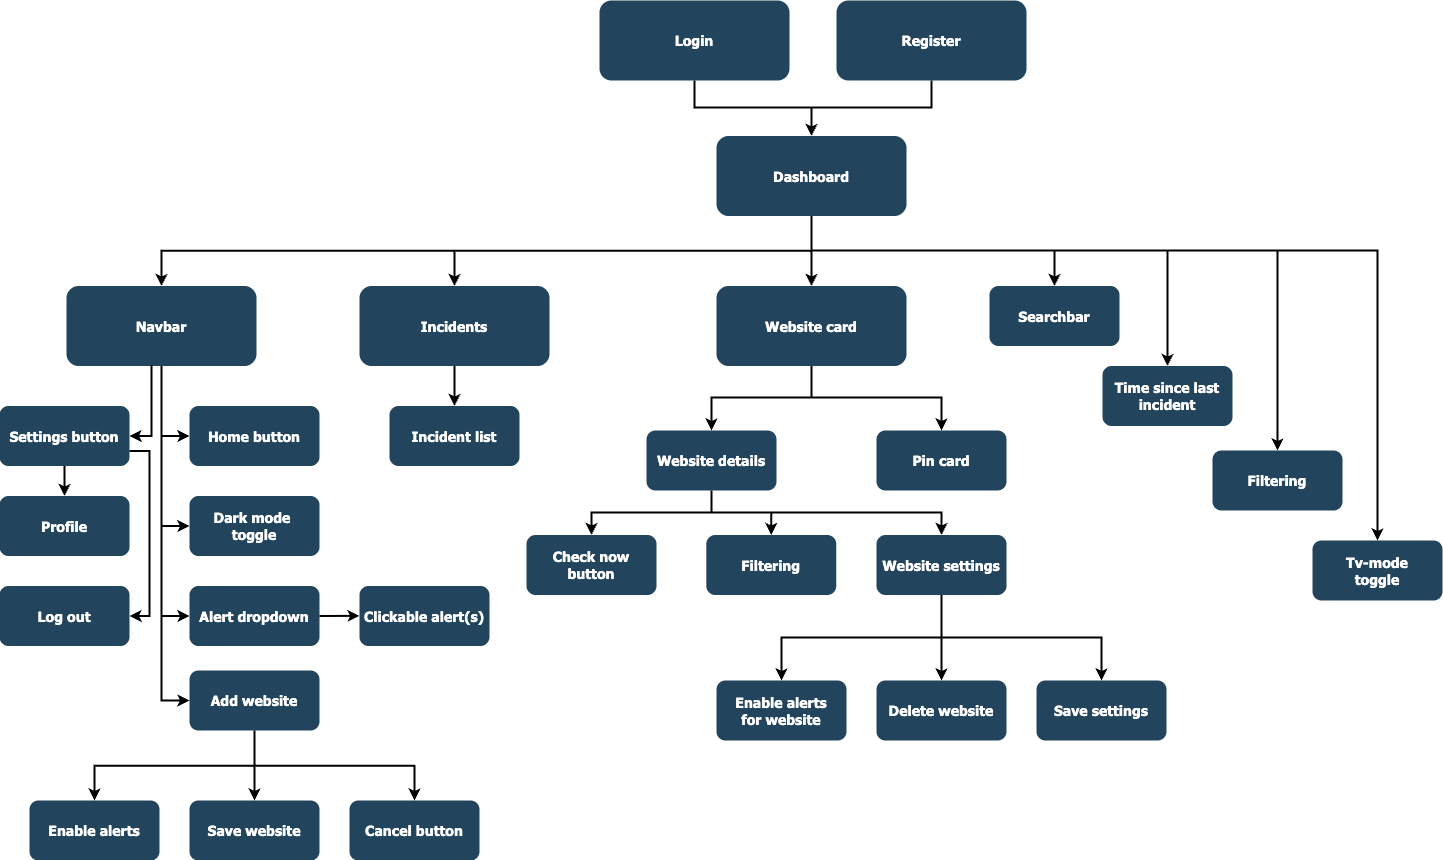

The diagram above was exported from draw.io. Its source (the exported page's mxGraphModel, read from the mxfile embedded in the PNG):
<mxGraphModel dx="1697" dy="1148" grid="1" gridSize="10" guides="1" tooltips="1" connect="1" arrows="1" fold="1" page="1" pageScale="1.5" pageWidth="1169" pageHeight="827" background="none" math="0" shadow="0">
  <root>
    <mxCell id="0" />
    <mxCell id="1" parent="0" />
    <mxCell id="2" value="Dashboard" style="rounded=1;fillColor=#23445D;gradientColor=none;strokeColor=none;fontColor=#FFFFFF;fontStyle=1;fontFamily=Tahoma;fontSize=14" parent="1" vertex="1">
      <mxGeometry x="757" y="185.5" width="190" height="80" as="geometry" />
    </mxCell>
    <mxCell id="4" value="Website card" style="rounded=1;fillColor=#23445D;gradientColor=none;strokeColor=none;fontColor=#FFFFFF;fontStyle=1;fontFamily=Tahoma;fontSize=14" parent="1" vertex="1">
      <mxGeometry x="756.9999999999998" y="335.5" width="190" height="80" as="geometry" />
    </mxCell>
    <mxCell id="9" value="" style="edgeStyle=elbowEdgeStyle;elbow=vertical;strokeWidth=2;rounded=0" parent="1" source="2" target="4" edge="1">
      <mxGeometry x="337" y="215.5" width="100" height="100" as="geometry">
        <mxPoint x="337" y="315.5" as="sourcePoint" />
        <mxPoint x="437" y="215.5" as="targetPoint" />
      </mxGeometry>
    </mxCell>
    <mxCell id="12" value="Incidents" style="rounded=1;fillColor=#23445D;gradientColor=none;strokeColor=none;fontColor=#FFFFFF;fontStyle=1;fontFamily=Tahoma;fontSize=14" parent="1" vertex="1">
      <mxGeometry x="399.9999999999999" y="335.5" width="190" height="80" as="geometry" />
    </mxCell>
    <mxCell id="13" value="Navbar" style="rounded=1;fillColor=#23445D;gradientColor=none;strokeColor=none;fontColor=#FFFFFF;fontStyle=1;fontFamily=Tahoma;fontSize=14" parent="1" vertex="1">
      <mxGeometry x="107" y="335.5" width="190" height="80" as="geometry" />
    </mxCell>
    <mxCell id="16" value="Home button" style="rounded=1;fillColor=#23445D;gradientColor=none;strokeColor=none;fontColor=#FFFFFF;fontStyle=1;fontFamily=Tahoma;fontSize=14" parent="1" vertex="1">
      <mxGeometry x="230" y="455.5" width="130" height="60" as="geometry" />
    </mxCell>
    <mxCell id="17" value="Add website" style="rounded=1;fillColor=#23445D;gradientColor=none;strokeColor=none;fontColor=#FFFFFF;fontStyle=1;fontFamily=Tahoma;fontSize=14" parent="1" vertex="1">
      <mxGeometry x="230" y="720" width="130" height="60" as="geometry" />
    </mxCell>
    <mxCell id="19" value="Dark mode &#10;toggle" style="rounded=1;fillColor=#23445D;gradientColor=none;strokeColor=none;fontColor=#FFFFFF;fontStyle=1;fontFamily=Tahoma;fontSize=14" parent="1" vertex="1">
      <mxGeometry x="230" y="545.5" width="130" height="60" as="geometry" />
    </mxCell>
    <mxCell id="23" value="Settings button" style="rounded=1;fillColor=#23445D;gradientColor=none;strokeColor=none;fontColor=#FFFFFF;fontStyle=1;fontFamily=Tahoma;fontSize=14" parent="1" vertex="1">
      <mxGeometry x="40" y="455.4999999999999" width="130" height="60" as="geometry" />
    </mxCell>
    <mxCell id="7jIafxEXNHQB0TgGkmEv-106" style="edgeStyle=orthogonalEdgeStyle;rounded=0;orthogonalLoop=1;jettySize=auto;html=1;entryX=0.5;entryY=0;entryDx=0;entryDy=0;" edge="1" parent="1" source="44" target="7jIafxEXNHQB0TgGkmEv-105">
      <mxGeometry relative="1" as="geometry" />
    </mxCell>
    <mxCell id="44" value="Website details" style="rounded=1;fillColor=#23445D;gradientColor=none;strokeColor=none;fontColor=#FFFFFF;fontStyle=1;fontFamily=Tahoma;fontSize=14" parent="1" vertex="1">
      <mxGeometry x="687" y="480" width="130" height="60" as="geometry" />
    </mxCell>
    <mxCell id="48" value="Pin card" style="rounded=1;fillColor=#23445D;gradientColor=none;strokeColor=none;fontColor=#FFFFFF;fontStyle=1;fontFamily=Tahoma;fontSize=14" parent="1" vertex="1">
      <mxGeometry x="917" y="480.00000000000006" width="130" height="60" as="geometry" />
    </mxCell>
    <mxCell id="59" value="" style="edgeStyle=elbowEdgeStyle;elbow=vertical;strokeWidth=2;rounded=0" parent="1" source="2" target="12" edge="1">
      <mxGeometry x="347" y="225.5" width="100" height="100" as="geometry">
        <mxPoint x="861.9999999999999" y="275.5" as="sourcePoint" />
        <mxPoint x="1466.9999999999998" y="345.5" as="targetPoint" />
      </mxGeometry>
    </mxCell>
    <mxCell id="61" value="" style="edgeStyle=elbowEdgeStyle;elbow=vertical;strokeWidth=2;rounded=0" parent="1" source="2" target="13" edge="1">
      <mxGeometry x="-23" y="135.5" width="100" height="100" as="geometry">
        <mxPoint x="-23" y="235.5" as="sourcePoint" />
        <mxPoint x="77" y="135.5" as="targetPoint" />
      </mxGeometry>
    </mxCell>
    <mxCell id="64" value="" style="edgeStyle=elbowEdgeStyle;elbow=horizontal;strokeWidth=2;rounded=0" parent="1" source="13" target="16" edge="1">
      <mxGeometry x="-23" y="135.5" width="100" height="100" as="geometry">
        <mxPoint x="-23" y="235.5" as="sourcePoint" />
        <mxPoint x="77" y="135.5" as="targetPoint" />
        <Array as="points">
          <mxPoint x="202" y="435.5" />
        </Array>
      </mxGeometry>
    </mxCell>
    <mxCell id="65" value="" style="edgeStyle=elbowEdgeStyle;elbow=horizontal;strokeWidth=2;rounded=0" parent="1" source="13" target="17" edge="1">
      <mxGeometry x="-23" y="135.5" width="100" height="100" as="geometry">
        <mxPoint x="-23" y="235.5" as="sourcePoint" />
        <mxPoint x="77" y="135.5" as="targetPoint" />
        <Array as="points">
          <mxPoint x="202" y="475.5" />
        </Array>
      </mxGeometry>
    </mxCell>
    <mxCell id="66" value="" style="edgeStyle=elbowEdgeStyle;elbow=horizontal;strokeWidth=2;rounded=0" parent="1" source="13" target="18" edge="1">
      <mxGeometry x="-23" y="135.5" width="100" height="100" as="geometry">
        <mxPoint x="-23" y="235.5" as="sourcePoint" />
        <mxPoint x="77" y="135.5" as="targetPoint" />
        <Array as="points">
          <mxPoint x="202" y="525.5" />
        </Array>
      </mxGeometry>
    </mxCell>
    <mxCell id="67" value="" style="edgeStyle=elbowEdgeStyle;elbow=horizontal;strokeWidth=2;rounded=0" parent="1" source="13" target="19" edge="1">
      <mxGeometry x="-23" y="135.5" width="100" height="100" as="geometry">
        <mxPoint x="-23" y="235.5" as="sourcePoint" />
        <mxPoint x="77" y="135.5" as="targetPoint" />
        <Array as="points">
          <mxPoint x="202" y="575.5" />
        </Array>
      </mxGeometry>
    </mxCell>
    <mxCell id="101" value="" style="edgeStyle=elbowEdgeStyle;elbow=vertical;strokeWidth=2;rounded=0;entryX=0.5;entryY=0;entryDx=0;entryDy=0;" parent="1" source="12" target="_xsXzTi8pTWUvpYQdvsC-138" edge="1">
      <mxGeometry x="-23" y="135.5" width="100" height="100" as="geometry">
        <mxPoint x="-43" y="235.5" as="sourcePoint" />
        <mxPoint x="637" y="455.5" as="targetPoint" />
      </mxGeometry>
    </mxCell>
    <mxCell id="104" value="" style="edgeStyle=elbowEdgeStyle;elbow=vertical;strokeWidth=2;rounded=0" parent="1" source="4" target="48" edge="1">
      <mxGeometry x="-23" y="135.5" width="100" height="100" as="geometry">
        <mxPoint x="-436" y="260" as="sourcePoint" />
        <mxPoint x="-336" y="160" as="targetPoint" />
      </mxGeometry>
    </mxCell>
    <mxCell id="105" value="" style="edgeStyle=elbowEdgeStyle;elbow=vertical;strokeWidth=2;rounded=0" parent="1" source="4" target="44" edge="1">
      <mxGeometry x="-23" y="135.5" width="100" height="100" as="geometry">
        <mxPoint x="-436" y="260" as="sourcePoint" />
        <mxPoint x="-336" y="160" as="targetPoint" />
      </mxGeometry>
    </mxCell>
    <mxCell id="_xsXzTi8pTWUvpYQdvsC-123" value="Register" style="rounded=1;fillColor=#23445D;gradientColor=none;strokeColor=none;fontColor=#FFFFFF;fontStyle=1;fontFamily=Tahoma;fontSize=14" parent="1" vertex="1">
      <mxGeometry x="877" y="50" width="190" height="80" as="geometry" />
    </mxCell>
    <mxCell id="18" value="Alert dropdown" style="rounded=1;fillColor=#23445D;gradientColor=none;strokeColor=none;fontColor=#FFFFFF;fontStyle=1;fontFamily=Tahoma;fontSize=14" parent="1" vertex="1">
      <mxGeometry x="230" y="635.5" width="130" height="60" as="geometry" />
    </mxCell>
    <mxCell id="_xsXzTi8pTWUvpYQdvsC-128" value="" style="edgeStyle=elbowEdgeStyle;elbow=horizontal;strokeWidth=2;rounded=0;entryX=1;entryY=0.5;entryDx=0;entryDy=0;exitX=0.447;exitY=0.991;exitDx=0;exitDy=0;exitPerimeter=0;" parent="1" source="13" target="23" edge="1">
      <mxGeometry x="-23" y="135.5" width="100" height="100" as="geometry">
        <mxPoint x="212" y="426" as="sourcePoint" />
        <mxPoint x="240" y="496" as="targetPoint" />
        <Array as="points">
          <mxPoint x="192" y="450" />
        </Array>
      </mxGeometry>
    </mxCell>
    <mxCell id="_xsXzTi8pTWUvpYQdvsC-129" value="" style="edgeStyle=elbowEdgeStyle;elbow=vertical;strokeWidth=2;rounded=0;entryX=0.5;entryY=0;entryDx=0;entryDy=0;exitX=0.5;exitY=1;exitDx=0;exitDy=0;" parent="1" source="_xsXzTi8pTWUvpYQdvsC-123" target="2" edge="1">
      <mxGeometry x="-23" y="135.5" width="100" height="100" as="geometry">
        <mxPoint x="850" y="130" as="sourcePoint" />
        <mxPoint x="200" y="200" as="targetPoint" />
      </mxGeometry>
    </mxCell>
    <mxCell id="_xsXzTi8pTWUvpYQdvsC-130" value="Profile" style="rounded=1;fillColor=#23445D;gradientColor=none;strokeColor=none;fontColor=#FFFFFF;fontStyle=1;fontFamily=Tahoma;fontSize=14" parent="1" vertex="1">
      <mxGeometry x="40" y="545.5" width="130" height="60" as="geometry" />
    </mxCell>
    <mxCell id="_xsXzTi8pTWUvpYQdvsC-131" value="" style="edgeStyle=elbowEdgeStyle;elbow=horizontal;strokeWidth=2;rounded=0;entryX=0.5;entryY=0;entryDx=0;entryDy=0;exitX=0.5;exitY=1;exitDx=0;exitDy=0;" parent="1" source="23" target="_xsXzTi8pTWUvpYQdvsC-130" edge="1">
      <mxGeometry x="-23" y="135.5" width="100" height="100" as="geometry">
        <mxPoint x="198" y="426" as="sourcePoint" />
        <mxPoint x="180" y="495" as="targetPoint" />
        <Array as="points">
          <mxPoint x="105" y="530" />
        </Array>
      </mxGeometry>
    </mxCell>
    <mxCell id="_xsXzTi8pTWUvpYQdvsC-132" value="Log out" style="rounded=1;fillColor=#23445D;gradientColor=none;strokeColor=none;fontColor=#FFFFFF;fontStyle=1;fontFamily=Tahoma;fontSize=14" parent="1" vertex="1">
      <mxGeometry x="40" y="635.5" width="130" height="60" as="geometry" />
    </mxCell>
    <mxCell id="_xsXzTi8pTWUvpYQdvsC-133" value="" style="edgeStyle=elbowEdgeStyle;elbow=horizontal;strokeWidth=2;rounded=0;entryX=1;entryY=0.5;entryDx=0;entryDy=0;exitX=1;exitY=0.75;exitDx=0;exitDy=0;" parent="1" source="23" target="_xsXzTi8pTWUvpYQdvsC-132" edge="1">
      <mxGeometry x="-23" y="135.5" width="100" height="100" as="geometry">
        <mxPoint x="115" y="526" as="sourcePoint" />
        <mxPoint x="115" y="556" as="targetPoint" />
        <Array as="points">
          <mxPoint x="190" y="580" />
        </Array>
      </mxGeometry>
    </mxCell>
    <mxCell id="_xsXzTi8pTWUvpYQdvsC-134" value="" style="edgeStyle=elbowEdgeStyle;elbow=vertical;strokeWidth=2;rounded=0;exitX=0.5;exitY=1;exitDx=0;exitDy=0;entryX=0.5;entryY=0;entryDx=0;entryDy=0;" parent="1" source="2" target="_xsXzTi8pTWUvpYQdvsC-139" edge="1">
      <mxGeometry x="347" y="225.5" width="100" height="100" as="geometry">
        <mxPoint x="862" y="276" as="sourcePoint" />
        <mxPoint x="795" y="335.5" as="targetPoint" />
        <Array as="points">
          <mxPoint x="1090" y="300" />
        </Array>
      </mxGeometry>
    </mxCell>
    <mxCell id="_xsXzTi8pTWUvpYQdvsC-136" value="" style="edgeStyle=elbowEdgeStyle;elbow=vertical;strokeWidth=2;rounded=0;exitX=0.5;exitY=1;exitDx=0;exitDy=0;entryX=0.5;entryY=0;entryDx=0;entryDy=0;" parent="1" source="2" target="_xsXzTi8pTWUvpYQdvsC-140" edge="1">
      <mxGeometry x="347" y="225.5" width="100" height="100" as="geometry">
        <mxPoint x="862" y="276" as="sourcePoint" />
        <mxPoint x="1035" y="335.5" as="targetPoint" />
        <Array as="points">
          <mxPoint x="1110" y="300" />
        </Array>
      </mxGeometry>
    </mxCell>
    <mxCell id="_xsXzTi8pTWUvpYQdvsC-138" value="Incident list" style="rounded=1;fillColor=#23445D;gradientColor=none;strokeColor=none;fontColor=#FFFFFF;fontStyle=1;fontFamily=Tahoma;fontSize=14" parent="1" vertex="1">
      <mxGeometry x="430" y="455.5" width="130" height="60" as="geometry" />
    </mxCell>
    <mxCell id="_xsXzTi8pTWUvpYQdvsC-139" value="Tv-mode&#10;toggle" style="rounded=1;fillColor=#23445D;gradientColor=none;strokeColor=none;fontColor=#FFFFFF;fontStyle=1;fontFamily=Tahoma;fontSize=14" parent="1" vertex="1">
      <mxGeometry x="1353" y="590" width="130" height="60" as="geometry" />
    </mxCell>
    <mxCell id="_xsXzTi8pTWUvpYQdvsC-140" value="Filtering" style="rounded=1;fillColor=#23445D;gradientColor=none;strokeColor=none;fontColor=#FFFFFF;fontStyle=1;fontFamily=Tahoma;fontSize=14" parent="1" vertex="1">
      <mxGeometry x="1253" y="500" width="130" height="60" as="geometry" />
    </mxCell>
    <mxCell id="_xsXzTi8pTWUvpYQdvsC-142" value="Time since last&#10;incident" style="rounded=1;fillColor=#23445D;gradientColor=none;strokeColor=none;fontColor=#FFFFFF;fontStyle=1;fontFamily=Tahoma;fontSize=14" parent="1" vertex="1">
      <mxGeometry x="1143" y="415.5" width="130" height="60" as="geometry" />
    </mxCell>
    <mxCell id="_xsXzTi8pTWUvpYQdvsC-143" value="" style="edgeStyle=elbowEdgeStyle;elbow=vertical;strokeWidth=2;rounded=0;exitX=0.5;exitY=1;exitDx=0;exitDy=0;entryX=0.5;entryY=0;entryDx=0;entryDy=0;" parent="1" source="2" target="_xsXzTi8pTWUvpYQdvsC-142" edge="1">
      <mxGeometry x="347" y="225.5" width="100" height="100" as="geometry">
        <mxPoint x="862" y="276" as="sourcePoint" />
        <mxPoint x="887" y="346" as="targetPoint" />
        <Array as="points">
          <mxPoint x="1050" y="300" />
        </Array>
      </mxGeometry>
    </mxCell>
    <mxCell id="_xsXzTi8pTWUvpYQdvsC-144" value="" style="edgeStyle=elbowEdgeStyle;elbow=vertical;strokeWidth=2;rounded=0;exitX=0.5;exitY=1;exitDx=0;exitDy=0;entryX=0.5;entryY=0;entryDx=0;entryDy=0;" parent="1" source="44" target="_xsXzTi8pTWUvpYQdvsC-146" edge="1">
      <mxGeometry x="-23" y="135.5" width="100" height="100" as="geometry">
        <mxPoint x="852" y="450.5" as="sourcePoint" />
        <mxPoint x="627" y="584.5" as="targetPoint" />
      </mxGeometry>
    </mxCell>
    <mxCell id="_xsXzTi8pTWUvpYQdvsC-145" value="" style="edgeStyle=elbowEdgeStyle;elbow=vertical;strokeWidth=2;rounded=0;exitX=0.5;exitY=1;exitDx=0;exitDy=0;entryX=0.5;entryY=0;entryDx=0;entryDy=0;" parent="1" source="44" target="_xsXzTi8pTWUvpYQdvsC-147" edge="1">
      <mxGeometry x="-23" y="135.5" width="100" height="100" as="geometry">
        <mxPoint x="762" y="550.5" as="sourcePoint" />
        <mxPoint x="847" y="584.5" as="targetPoint" />
      </mxGeometry>
    </mxCell>
    <mxCell id="_xsXzTi8pTWUvpYQdvsC-146" value="Check now&#10;button" style="rounded=1;fillColor=#23445D;gradientColor=none;strokeColor=none;fontColor=#FFFFFF;fontStyle=1;fontFamily=Tahoma;fontSize=14" parent="1" vertex="1">
      <mxGeometry x="567" y="584.5" width="130" height="60" as="geometry" />
    </mxCell>
    <mxCell id="_xsXzTi8pTWUvpYQdvsC-147" value="Website settings" style="rounded=1;fillColor=#23445D;gradientColor=none;strokeColor=none;fontColor=#FFFFFF;fontStyle=1;fontFamily=Tahoma;fontSize=14" parent="1" vertex="1">
      <mxGeometry x="917" y="584.5" width="130" height="60" as="geometry" />
    </mxCell>
    <mxCell id="_xsXzTi8pTWUvpYQdvsC-152" value="" style="edgeStyle=elbowEdgeStyle;elbow=vertical;strokeWidth=2;rounded=0;entryX=0.5;entryY=0;entryDx=0;entryDy=0;exitX=0.5;exitY=1;exitDx=0;exitDy=0;" parent="1" source="_xsXzTi8pTWUvpYQdvsC-147" target="_xsXzTi8pTWUvpYQdvsC-154" edge="1">
      <mxGeometry x="-23" y="135.5" width="100" height="100" as="geometry">
        <mxPoint x="842" y="864.5" as="sourcePoint" />
        <mxPoint x="717" y="909" as="targetPoint" />
      </mxGeometry>
    </mxCell>
    <mxCell id="_xsXzTi8pTWUvpYQdvsC-153" value="" style="edgeStyle=elbowEdgeStyle;elbow=vertical;strokeWidth=2;rounded=0;exitX=0.5;exitY=1;exitDx=0;exitDy=0;entryX=0.5;entryY=0;entryDx=0;entryDy=0;" parent="1" source="_xsXzTi8pTWUvpYQdvsC-147" target="_xsXzTi8pTWUvpYQdvsC-156" edge="1">
      <mxGeometry x="-23" y="135.5" width="100" height="100" as="geometry">
        <mxPoint x="852" y="774.5" as="sourcePoint" />
        <mxPoint x="937" y="909" as="targetPoint" />
      </mxGeometry>
    </mxCell>
    <mxCell id="_xsXzTi8pTWUvpYQdvsC-154" value="Enable alerts&#10;for website" style="rounded=1;fillColor=#23445D;gradientColor=none;strokeColor=none;fontColor=#FFFFFF;fontStyle=1;fontFamily=Tahoma;fontSize=14" parent="1" vertex="1">
      <mxGeometry x="757" y="730" width="130" height="60" as="geometry" />
    </mxCell>
    <mxCell id="_xsXzTi8pTWUvpYQdvsC-156" value="Delete website" style="rounded=1;fillColor=#23445D;gradientColor=none;strokeColor=none;fontColor=#FFFFFF;fontStyle=1;fontFamily=Tahoma;fontSize=14" parent="1" vertex="1">
      <mxGeometry x="917" y="730" width="130" height="60" as="geometry" />
    </mxCell>
    <mxCell id="_xsXzTi8pTWUvpYQdvsC-159" value="Save settings" style="rounded=1;fillColor=#23445D;gradientColor=none;strokeColor=none;fontColor=#FFFFFF;fontStyle=1;fontFamily=Tahoma;fontSize=14" parent="1" vertex="1">
      <mxGeometry x="1077" y="730" width="130" height="60" as="geometry" />
    </mxCell>
    <mxCell id="_xsXzTi8pTWUvpYQdvsC-162" value="" style="edgeStyle=elbowEdgeStyle;elbow=vertical;strokeWidth=2;rounded=0;exitX=1;exitY=0.5;exitDx=0;exitDy=0;entryX=0;entryY=0.5;entryDx=0;entryDy=0;" parent="1" source="18" target="_xsXzTi8pTWUvpYQdvsC-163" edge="1">
      <mxGeometry x="-23" y="135.5" width="100" height="100" as="geometry">
        <mxPoint x="540" y="660" as="sourcePoint" />
        <mxPoint x="430" y="670" as="targetPoint" />
      </mxGeometry>
    </mxCell>
    <mxCell id="_xsXzTi8pTWUvpYQdvsC-163" value="Clickable alert(s)" style="rounded=1;fillColor=#23445D;gradientColor=none;strokeColor=none;fontColor=#FFFFFF;fontStyle=1;fontFamily=Tahoma;fontSize=14" parent="1" vertex="1">
      <mxGeometry x="400" y="635.5" width="130" height="60" as="geometry" />
    </mxCell>
    <mxCell id="_xsXzTi8pTWUvpYQdvsC-164" value="Searchbar" style="rounded=1;fillColor=#23445D;gradientColor=none;strokeColor=none;fontColor=#FFFFFF;fontStyle=1;fontFamily=Tahoma;fontSize=14" parent="1" vertex="1">
      <mxGeometry x="1030" y="335.5" width="130" height="60" as="geometry" />
    </mxCell>
    <mxCell id="_xsXzTi8pTWUvpYQdvsC-165" value="" style="edgeStyle=elbowEdgeStyle;elbow=vertical;strokeWidth=2;rounded=0;exitX=0.5;exitY=1;exitDx=0;exitDy=0;entryX=0.5;entryY=0;entryDx=0;entryDy=0;" parent="1" source="2" target="_xsXzTi8pTWUvpYQdvsC-164" edge="1">
      <mxGeometry x="347" y="225.5" width="100" height="100" as="geometry">
        <mxPoint x="862" y="276" as="sourcePoint" />
        <mxPoint x="1255" y="346" as="targetPoint" />
        <Array as="points">
          <mxPoint x="980" y="300" />
        </Array>
      </mxGeometry>
    </mxCell>
    <mxCell id="_xsXzTi8pTWUvpYQdvsC-166" value="Enable alerts" style="rounded=1;fillColor=#23445D;gradientColor=none;strokeColor=none;fontColor=#FFFFFF;fontStyle=1;fontFamily=Tahoma;fontSize=14" parent="1" vertex="1">
      <mxGeometry x="70" y="850" width="130" height="60" as="geometry" />
    </mxCell>
    <mxCell id="_xsXzTi8pTWUvpYQdvsC-167" value="" style="edgeStyle=elbowEdgeStyle;elbow=vertical;strokeWidth=2;rounded=0;exitX=0.5;exitY=1;exitDx=0;exitDy=0;entryX=0.5;entryY=0;entryDx=0;entryDy=0;" parent="1" source="17" target="_xsXzTi8pTWUvpYQdvsC-166" edge="1">
      <mxGeometry x="-23" y="135.5" width="100" height="100" as="geometry">
        <mxPoint x="370" y="676" as="sourcePoint" />
        <mxPoint x="410" y="676" as="targetPoint" />
      </mxGeometry>
    </mxCell>
    <mxCell id="_xsXzTi8pTWUvpYQdvsC-168" value="Save website" style="rounded=1;fillColor=#23445D;gradientColor=none;strokeColor=none;fontColor=#FFFFFF;fontStyle=1;fontFamily=Tahoma;fontSize=14" parent="1" vertex="1">
      <mxGeometry x="230" y="850" width="130" height="60" as="geometry" />
    </mxCell>
    <mxCell id="_xsXzTi8pTWUvpYQdvsC-169" value="" style="edgeStyle=elbowEdgeStyle;elbow=vertical;strokeWidth=2;rounded=0;exitX=0.5;exitY=1;exitDx=0;exitDy=0;entryX=0.5;entryY=0;entryDx=0;entryDy=0;" parent="1" source="17" target="_xsXzTi8pTWUvpYQdvsC-168" edge="1">
      <mxGeometry x="-23" y="135.5" width="100" height="100" as="geometry">
        <mxPoint x="305" y="790" as="sourcePoint" />
        <mxPoint x="205" y="860" as="targetPoint" />
      </mxGeometry>
    </mxCell>
    <mxCell id="_xsXzTi8pTWUvpYQdvsC-170" value="Cancel button" style="rounded=1;fillColor=#23445D;gradientColor=none;strokeColor=none;fontColor=#FFFFFF;fontStyle=1;fontFamily=Tahoma;fontSize=14" parent="1" vertex="1">
      <mxGeometry x="390" y="850" width="130" height="60" as="geometry" />
    </mxCell>
    <mxCell id="_xsXzTi8pTWUvpYQdvsC-171" value="" style="edgeStyle=elbowEdgeStyle;elbow=vertical;strokeWidth=2;rounded=0;exitX=0.5;exitY=1;exitDx=0;exitDy=0;entryX=0.5;entryY=0;entryDx=0;entryDy=0;" parent="1" source="17" target="_xsXzTi8pTWUvpYQdvsC-170" edge="1">
      <mxGeometry x="-23" y="135.5" width="100" height="100" as="geometry">
        <mxPoint x="305" y="790" as="sourcePoint" />
        <mxPoint x="305" y="860" as="targetPoint" />
      </mxGeometry>
    </mxCell>
    <mxCell id="_xsXzTi8pTWUvpYQdvsC-172" value="" style="edgeStyle=elbowEdgeStyle;elbow=vertical;strokeWidth=2;rounded=0;entryX=0.5;entryY=0;entryDx=0;entryDy=0;exitX=0.5;exitY=1;exitDx=0;exitDy=0;" parent="1" source="_xsXzTi8pTWUvpYQdvsC-147" target="_xsXzTi8pTWUvpYQdvsC-159" edge="1">
      <mxGeometry x="-23" y="135.5" width="100" height="100" as="geometry">
        <mxPoint x="862" y="654.5" as="sourcePoint" />
        <mxPoint x="702" y="714.5" as="targetPoint" />
      </mxGeometry>
    </mxCell>
    <mxCell id="_xsXzTi8pTWUvpYQdvsC-177" value="Login" style="rounded=1;fillColor=#23445D;gradientColor=none;strokeColor=none;fontColor=#FFFFFF;fontStyle=1;fontFamily=Tahoma;fontSize=14" parent="1" vertex="1">
      <mxGeometry x="640" y="50" width="190" height="80" as="geometry" />
    </mxCell>
    <mxCell id="_xsXzTi8pTWUvpYQdvsC-179" value="" style="edgeStyle=elbowEdgeStyle;elbow=vertical;strokeWidth=2;rounded=0;entryX=0.5;entryY=0;entryDx=0;entryDy=0;exitX=0.5;exitY=1;exitDx=0;exitDy=0;" parent="1" source="_xsXzTi8pTWUvpYQdvsC-177" target="2" edge="1">
      <mxGeometry x="-23" y="135.5" width="100" height="100" as="geometry">
        <mxPoint x="975" y="140" as="sourcePoint" />
        <mxPoint x="862" y="196" as="targetPoint" />
      </mxGeometry>
    </mxCell>
    <mxCell id="7jIafxEXNHQB0TgGkmEv-105" value="Filtering" style="rounded=1;fillColor=#23445D;gradientColor=none;strokeColor=none;fontColor=#FFFFFF;fontStyle=1;fontFamily=Tahoma;fontSize=14" vertex="1" parent="1">
      <mxGeometry x="746.75" y="584.5" width="130" height="60" as="geometry" />
    </mxCell>
    <mxCell id="7jIafxEXNHQB0TgGkmEv-107" value="" style="edgeStyle=elbowEdgeStyle;elbow=vertical;strokeWidth=2;rounded=0;exitX=0.5;exitY=1;exitDx=0;exitDy=0;entryX=0.5;entryY=0;entryDx=0;entryDy=0;" edge="1" parent="1" source="44" target="7jIafxEXNHQB0TgGkmEv-105">
      <mxGeometry x="-23" y="135.5" width="100" height="100" as="geometry">
        <mxPoint x="762" y="550" as="sourcePoint" />
        <mxPoint x="642" y="595" as="targetPoint" />
      </mxGeometry>
    </mxCell>
  </root>
</mxGraphModel>